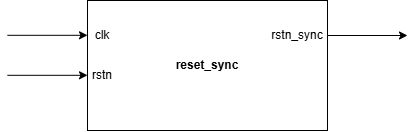

The diagram above was exported from draw.io. Its source (the exported page's mxGraphModel, read from the mxfile embedded in the PNG):
<mxGraphModel dx="913" dy="1598" grid="1" gridSize="10" guides="1" tooltips="1" connect="1" arrows="1" fold="1" page="1" pageScale="1" pageWidth="827" pageHeight="1169" math="0" shadow="0">
  <root>
    <mxCell id="0" />
    <mxCell id="1" parent="0" />
    <mxCell id="wMIrFsttV3U5Lhd8sQJT-1" parent="1" style="rounded=0;whiteSpace=wrap;html=1;" value="&lt;b&gt;reset_sync&lt;/b&gt;" vertex="1">
      <mxGeometry height="130" width="240" x="520" y="-20" as="geometry" />
    </mxCell>
    <mxCell id="wMIrFsttV3U5Lhd8sQJT-2" parent="1" style="text;html=1;whiteSpace=wrap;strokeColor=none;fillColor=none;align=center;verticalAlign=middle;rounded=0;" value="clk" vertex="1">
      <mxGeometry height="30" width="30" x="520" as="geometry" />
    </mxCell>
    <mxCell id="wMIrFsttV3U5Lhd8sQJT-3" parent="1" style="text;html=1;whiteSpace=wrap;strokeColor=none;fillColor=none;align=center;verticalAlign=middle;rounded=0;" value="rstn" vertex="1">
      <mxGeometry height="30" width="30" x="520" y="40" as="geometry" />
    </mxCell>
    <mxCell id="wMIrFsttV3U5Lhd8sQJT-4" parent="1" style="text;html=1;whiteSpace=wrap;strokeColor=none;fillColor=none;align=center;verticalAlign=middle;rounded=0;" value="rstn_sync" vertex="1">
      <mxGeometry height="30" width="60" x="700" as="geometry" />
    </mxCell>
    <mxCell id="wMIrFsttV3U5Lhd8sQJT-5" edge="1" parent="1" style="endArrow=classic;html=1;rounded=0;" value="">
      <mxGeometry height="50" relative="1" width="50" as="geometry">
        <mxPoint x="440" y="14.810000000000002" as="sourcePoint" />
        <mxPoint x="520" y="14.810000000000002" as="targetPoint" />
      </mxGeometry>
    </mxCell>
    <mxCell id="wMIrFsttV3U5Lhd8sQJT-6" edge="1" parent="1" style="endArrow=classic;html=1;rounded=0;" value="">
      <mxGeometry height="50" relative="1" width="50" as="geometry">
        <mxPoint x="440" y="54.81" as="sourcePoint" />
        <mxPoint x="520" y="54.81" as="targetPoint" />
      </mxGeometry>
    </mxCell>
    <mxCell id="wMIrFsttV3U5Lhd8sQJT-7" edge="1" parent="1" source="wMIrFsttV3U5Lhd8sQJT-4" style="endArrow=classic;html=1;rounded=0;exitX=1;exitY=0.5;exitDx=0;exitDy=0;" value="">
      <mxGeometry height="50" relative="1" width="50" as="geometry">
        <mxPoint x="773" y="4.8300000000000125" as="sourcePoint" />
        <mxPoint x="840" y="15" as="targetPoint" />
      </mxGeometry>
    </mxCell>
  </root>
</mxGraphModel>